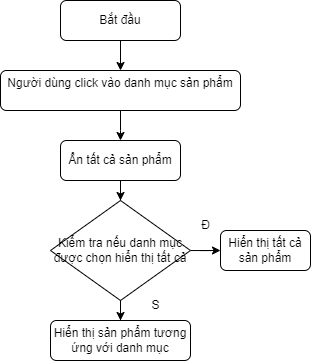

The diagram above was exported from draw.io. Its source (the exported page's mxGraphModel, read from the mxfile embedded in the PNG):
<mxGraphModel dx="724" dy="385" grid="1" gridSize="10" guides="1" tooltips="1" connect="1" arrows="1" fold="1" page="1" pageScale="1" pageWidth="827" pageHeight="1169" math="0" shadow="0">
  <root>
    <mxCell id="0" />
    <mxCell id="1" parent="0" />
    <mxCell id="_zsMLKrOWo7U6762tcOx-10" style="edgeStyle=orthogonalEdgeStyle;rounded=0;orthogonalLoop=1;jettySize=auto;html=1;" edge="1" parent="1" source="_zsMLKrOWo7U6762tcOx-1" target="_zsMLKrOWo7U6762tcOx-2">
      <mxGeometry relative="1" as="geometry" />
    </mxCell>
    <mxCell id="_zsMLKrOWo7U6762tcOx-1" value="Bắt đầu" style="rounded=1;whiteSpace=wrap;html=1;" vertex="1" parent="1">
      <mxGeometry x="230" y="80" width="120" height="40" as="geometry" />
    </mxCell>
    <mxCell id="_zsMLKrOWo7U6762tcOx-11" style="edgeStyle=orthogonalEdgeStyle;rounded=0;orthogonalLoop=1;jettySize=auto;html=1;" edge="1" parent="1" source="_zsMLKrOWo7U6762tcOx-2">
      <mxGeometry relative="1" as="geometry">
        <mxPoint x="290" y="220" as="targetPoint" />
      </mxGeometry>
    </mxCell>
    <mxCell id="_zsMLKrOWo7U6762tcOx-2" value="Người dùng click vào danh mục sản phẩm&lt;br&gt;&amp;nbsp;" style="rounded=1;whiteSpace=wrap;html=1;" vertex="1" parent="1">
      <mxGeometry x="170" y="150" width="240" height="40" as="geometry" />
    </mxCell>
    <mxCell id="_zsMLKrOWo7U6762tcOx-70" style="edgeStyle=orthogonalEdgeStyle;rounded=0;orthogonalLoop=1;jettySize=auto;html=1;" edge="1" parent="1" source="_zsMLKrOWo7U6762tcOx-64" target="_zsMLKrOWo7U6762tcOx-66">
      <mxGeometry relative="1" as="geometry" />
    </mxCell>
    <mxCell id="_zsMLKrOWo7U6762tcOx-64" value="Ẩn tất cả sản phẩm" style="rounded=1;whiteSpace=wrap;html=1;" vertex="1" parent="1">
      <mxGeometry x="230" y="220" width="120" height="40" as="geometry" />
    </mxCell>
    <mxCell id="_zsMLKrOWo7U6762tcOx-65" value="Hiển thị tất cả sản phẩm" style="rounded=1;whiteSpace=wrap;html=1;" vertex="1" parent="1">
      <mxGeometry x="390" y="310" width="90" height="40" as="geometry" />
    </mxCell>
    <mxCell id="_zsMLKrOWo7U6762tcOx-71" style="edgeStyle=orthogonalEdgeStyle;rounded=0;orthogonalLoop=1;jettySize=auto;html=1;entryX=0;entryY=0.5;entryDx=0;entryDy=0;" edge="1" parent="1" source="_zsMLKrOWo7U6762tcOx-66" target="_zsMLKrOWo7U6762tcOx-65">
      <mxGeometry relative="1" as="geometry" />
    </mxCell>
    <mxCell id="_zsMLKrOWo7U6762tcOx-72" style="edgeStyle=orthogonalEdgeStyle;rounded=0;orthogonalLoop=1;jettySize=auto;html=1;" edge="1" parent="1" source="_zsMLKrOWo7U6762tcOx-66" target="_zsMLKrOWo7U6762tcOx-69">
      <mxGeometry relative="1" as="geometry" />
    </mxCell>
    <mxCell id="_zsMLKrOWo7U6762tcOx-66" value="Kiểm tra nếu danh mục được chọn hiển thị tất cả" style="rhombus;whiteSpace=wrap;html=1;" vertex="1" parent="1">
      <mxGeometry x="220" y="280" width="140" height="100" as="geometry" />
    </mxCell>
    <mxCell id="_zsMLKrOWo7U6762tcOx-69" value="Hiển thị sản phẩm tương ứng với danh mục" style="rounded=1;whiteSpace=wrap;html=1;" vertex="1" parent="1">
      <mxGeometry x="220" y="400" width="140" height="40" as="geometry" />
    </mxCell>
    <mxCell id="_zsMLKrOWo7U6762tcOx-73" value="Đ" style="text;html=1;align=center;verticalAlign=middle;resizable=0;points=[];autosize=1;strokeColor=none;fillColor=none;" vertex="1" parent="1">
      <mxGeometry x="360" y="290" width="30" height="30" as="geometry" />
    </mxCell>
    <mxCell id="_zsMLKrOWo7U6762tcOx-74" value="S" style="text;html=1;align=center;verticalAlign=middle;resizable=0;points=[];autosize=1;strokeColor=none;fillColor=none;" vertex="1" parent="1">
      <mxGeometry x="310" y="370" width="30" height="30" as="geometry" />
    </mxCell>
  </root>
</mxGraphModel>